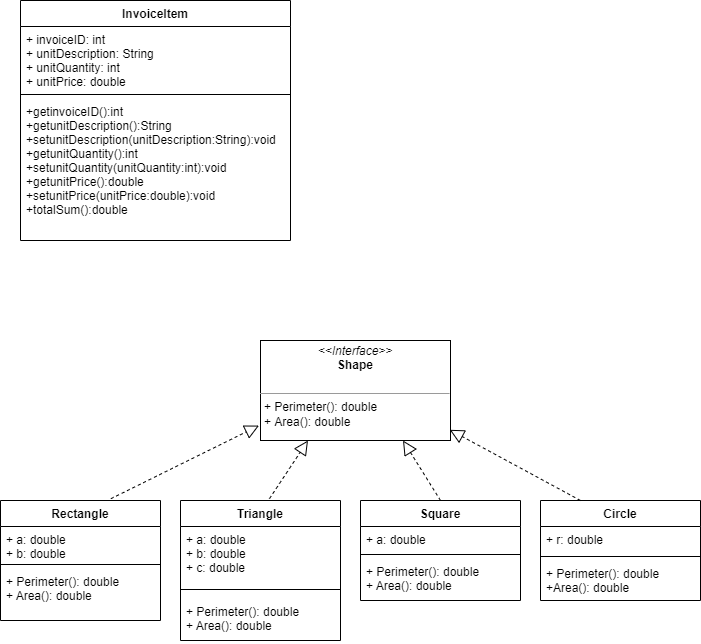

The diagram above was exported from draw.io. Its source (the exported page's mxGraphModel, read from the mxfile embedded in the PNG):
<mxGraphModel dx="1502" dy="685" grid="1" gridSize="10" guides="1" tooltips="1" connect="1" arrows="1" fold="1" page="1" pageScale="1" pageWidth="827" pageHeight="1169" math="0" shadow="0">
  <root>
    <mxCell id="WIyWlLk6GJQsqaUBKTNV-0" />
    <mxCell id="WIyWlLk6GJQsqaUBKTNV-1" parent="WIyWlLk6GJQsqaUBKTNV-0" />
    <mxCell id="yycDh1ERDKAiIEYOanLL-1" value="InvoiceItem" style="swimlane;fontStyle=1;align=center;verticalAlign=top;childLayout=stackLayout;horizontal=1;startSize=26;horizontalStack=0;resizeParent=1;resizeParentMax=0;resizeLast=0;collapsible=1;marginBottom=0;" parent="WIyWlLk6GJQsqaUBKTNV-1" vertex="1">
      <mxGeometry x="80" y="30" width="270" height="240" as="geometry" />
    </mxCell>
    <mxCell id="yycDh1ERDKAiIEYOanLL-2" value="+ invoiceID: int&#10;+ unitDescription: String&#10;+ unitQuantity: int&#10;+ unitPrice: double" style="text;strokeColor=none;fillColor=none;align=left;verticalAlign=top;spacingLeft=4;spacingRight=4;overflow=hidden;rotatable=0;points=[[0,0.5],[1,0.5]];portConstraint=eastwest;" parent="yycDh1ERDKAiIEYOanLL-1" vertex="1">
      <mxGeometry y="26" width="270" height="64" as="geometry" />
    </mxCell>
    <mxCell id="yycDh1ERDKAiIEYOanLL-3" value="" style="line;strokeWidth=1;fillColor=none;align=left;verticalAlign=middle;spacingTop=-1;spacingLeft=3;spacingRight=3;rotatable=0;labelPosition=right;points=[];portConstraint=eastwest;" parent="yycDh1ERDKAiIEYOanLL-1" vertex="1">
      <mxGeometry y="90" width="270" height="8" as="geometry" />
    </mxCell>
    <mxCell id="yycDh1ERDKAiIEYOanLL-4" value="+getinvoiceID():int&#10;+getunitDescription():String&#10;+setunitDescription(unitDescription:String):void&#10;+getunitQuantity():int&#10;+setunitQuantity(unitQuantity:int):void&#10;+getunitPrice():double&#10;+setunitPrice(unitPrice:double):void&#10;+totalSum():double" style="text;strokeColor=none;fillColor=none;align=left;verticalAlign=top;spacingLeft=4;spacingRight=4;overflow=hidden;rotatable=0;points=[[0,0.5],[1,0.5]];portConstraint=eastwest;" parent="yycDh1ERDKAiIEYOanLL-1" vertex="1">
      <mxGeometry y="98" width="270" height="142" as="geometry" />
    </mxCell>
    <mxCell id="yycDh1ERDKAiIEYOanLL-10" value="&lt;p style=&quot;margin: 0px ; margin-top: 4px ; text-align: center&quot;&gt;&lt;i&gt;&amp;lt;&amp;lt;Interface&amp;gt;&amp;gt;&lt;/i&gt;&lt;br&gt;&lt;b&gt;Shape&lt;/b&gt;&lt;/p&gt;&lt;p style=&quot;margin: 0px ; margin-left: 4px&quot;&gt;&lt;br&gt;&lt;/p&gt;&lt;hr size=&quot;1&quot;&gt;&lt;p style=&quot;margin: 0px ; margin-left: 4px&quot;&gt;+ Perimeter(): double&lt;br&gt;+ Area(): double&lt;/p&gt;" style="verticalAlign=top;align=left;overflow=fill;fontSize=12;fontFamily=Helvetica;html=1;" parent="WIyWlLk6GJQsqaUBKTNV-1" vertex="1">
      <mxGeometry x="320" y="370" width="190" height="100" as="geometry" />
    </mxCell>
    <mxCell id="yycDh1ERDKAiIEYOanLL-17" value="Square" style="swimlane;fontStyle=1;align=center;verticalAlign=top;childLayout=stackLayout;horizontal=1;startSize=26;horizontalStack=0;resizeParent=1;resizeParentMax=0;resizeLast=0;collapsible=1;marginBottom=0;" parent="WIyWlLk6GJQsqaUBKTNV-1" vertex="1">
      <mxGeometry x="420" y="530" width="160" height="100" as="geometry" />
    </mxCell>
    <mxCell id="yycDh1ERDKAiIEYOanLL-18" value="+ a: double" style="text;strokeColor=none;fillColor=none;align=left;verticalAlign=top;spacingLeft=4;spacingRight=4;overflow=hidden;rotatable=0;points=[[0,0.5],[1,0.5]];portConstraint=eastwest;" parent="yycDh1ERDKAiIEYOanLL-17" vertex="1">
      <mxGeometry y="26" width="160" height="24" as="geometry" />
    </mxCell>
    <mxCell id="yycDh1ERDKAiIEYOanLL-19" value="" style="line;strokeWidth=1;fillColor=none;align=left;verticalAlign=middle;spacingTop=-1;spacingLeft=3;spacingRight=3;rotatable=0;labelPosition=right;points=[];portConstraint=eastwest;" parent="yycDh1ERDKAiIEYOanLL-17" vertex="1">
      <mxGeometry y="50" width="160" height="8" as="geometry" />
    </mxCell>
    <mxCell id="yycDh1ERDKAiIEYOanLL-20" value="+ Perimeter(): double&#10;+ Area(): double" style="text;strokeColor=none;fillColor=none;align=left;verticalAlign=top;spacingLeft=4;spacingRight=4;overflow=hidden;rotatable=0;points=[[0,0.5],[1,0.5]];portConstraint=eastwest;" parent="yycDh1ERDKAiIEYOanLL-17" vertex="1">
      <mxGeometry y="58" width="160" height="42" as="geometry" />
    </mxCell>
    <mxCell id="yycDh1ERDKAiIEYOanLL-21" value="Triangle" style="swimlane;fontStyle=1;align=center;verticalAlign=top;childLayout=stackLayout;horizontal=1;startSize=26;horizontalStack=0;resizeParent=1;resizeParentMax=0;resizeLast=0;collapsible=1;marginBottom=0;" parent="WIyWlLk6GJQsqaUBKTNV-1" vertex="1">
      <mxGeometry x="240" y="530" width="160" height="140" as="geometry" />
    </mxCell>
    <mxCell id="yycDh1ERDKAiIEYOanLL-22" value="+ a: double&#10;+ b: double&#10;+ c: double" style="text;strokeColor=none;fillColor=none;align=left;verticalAlign=top;spacingLeft=4;spacingRight=4;overflow=hidden;rotatable=0;points=[[0,0.5],[1,0.5]];portConstraint=eastwest;" parent="yycDh1ERDKAiIEYOanLL-21" vertex="1">
      <mxGeometry y="26" width="160" height="54" as="geometry" />
    </mxCell>
    <mxCell id="yycDh1ERDKAiIEYOanLL-23" value="" style="line;strokeWidth=1;fillColor=none;align=left;verticalAlign=middle;spacingTop=-1;spacingLeft=3;spacingRight=3;rotatable=0;labelPosition=right;points=[];portConstraint=eastwest;" parent="yycDh1ERDKAiIEYOanLL-21" vertex="1">
      <mxGeometry y="80" width="160" height="18" as="geometry" />
    </mxCell>
    <mxCell id="yycDh1ERDKAiIEYOanLL-24" value="+ Perimeter(): double&#10;+ Area(): double" style="text;strokeColor=none;fillColor=none;align=left;verticalAlign=top;spacingLeft=4;spacingRight=4;overflow=hidden;rotatable=0;points=[[0,0.5],[1,0.5]];portConstraint=eastwest;" parent="yycDh1ERDKAiIEYOanLL-21" vertex="1">
      <mxGeometry y="98" width="160" height="42" as="geometry" />
    </mxCell>
    <mxCell id="yycDh1ERDKAiIEYOanLL-33" value="Rectangle" style="swimlane;fontStyle=1;align=center;verticalAlign=top;childLayout=stackLayout;horizontal=1;startSize=26;horizontalStack=0;resizeParent=1;resizeParentMax=0;resizeLast=0;collapsible=1;marginBottom=0;" parent="WIyWlLk6GJQsqaUBKTNV-1" vertex="1">
      <mxGeometry x="60" y="530" width="160" height="120" as="geometry" />
    </mxCell>
    <mxCell id="yycDh1ERDKAiIEYOanLL-34" value="+ a: double&#10;+ b: double&#10;" style="text;strokeColor=none;fillColor=none;align=left;verticalAlign=top;spacingLeft=4;spacingRight=4;overflow=hidden;rotatable=0;points=[[0,0.5],[1,0.5]];portConstraint=eastwest;" parent="yycDh1ERDKAiIEYOanLL-33" vertex="1">
      <mxGeometry y="26" width="160" height="34" as="geometry" />
    </mxCell>
    <mxCell id="yycDh1ERDKAiIEYOanLL-35" value="" style="line;strokeWidth=1;fillColor=none;align=left;verticalAlign=middle;spacingTop=-1;spacingLeft=3;spacingRight=3;rotatable=0;labelPosition=right;points=[];portConstraint=eastwest;" parent="yycDh1ERDKAiIEYOanLL-33" vertex="1">
      <mxGeometry y="60" width="160" height="8" as="geometry" />
    </mxCell>
    <mxCell id="yycDh1ERDKAiIEYOanLL-36" value="+ Perimeter(): double&#10;+ Area(): double" style="text;strokeColor=none;fillColor=none;align=left;verticalAlign=top;spacingLeft=4;spacingRight=4;overflow=hidden;rotatable=0;points=[[0,0.5],[1,0.5]];portConstraint=eastwest;" parent="yycDh1ERDKAiIEYOanLL-33" vertex="1">
      <mxGeometry y="68" width="160" height="52" as="geometry" />
    </mxCell>
    <mxCell id="yycDh1ERDKAiIEYOanLL-37" value="Circle" style="swimlane;fontStyle=1;align=center;verticalAlign=top;childLayout=stackLayout;horizontal=1;startSize=26;horizontalStack=0;resizeParent=1;resizeParentMax=0;resizeLast=0;collapsible=1;marginBottom=0;" parent="WIyWlLk6GJQsqaUBKTNV-1" vertex="1">
      <mxGeometry x="600" y="530" width="160" height="100" as="geometry" />
    </mxCell>
    <mxCell id="yycDh1ERDKAiIEYOanLL-44" value="" style="endArrow=block;dashed=1;endFill=0;endSize=12;html=1;rounded=0;entryX=0.996;entryY=0.893;entryDx=0;entryDy=0;entryPerimeter=0;" parent="yycDh1ERDKAiIEYOanLL-37" target="yycDh1ERDKAiIEYOanLL-10" edge="1">
      <mxGeometry width="160" relative="1" as="geometry">
        <mxPoint x="40" as="sourcePoint" />
        <mxPoint x="200" as="targetPoint" />
      </mxGeometry>
    </mxCell>
    <mxCell id="yycDh1ERDKAiIEYOanLL-38" value="+ r: double" style="text;strokeColor=none;fillColor=none;align=left;verticalAlign=top;spacingLeft=4;spacingRight=4;overflow=hidden;rotatable=0;points=[[0,0.5],[1,0.5]];portConstraint=eastwest;" parent="yycDh1ERDKAiIEYOanLL-37" vertex="1">
      <mxGeometry y="26" width="160" height="26" as="geometry" />
    </mxCell>
    <mxCell id="yycDh1ERDKAiIEYOanLL-39" value="" style="line;strokeWidth=1;fillColor=none;align=left;verticalAlign=middle;spacingTop=-1;spacingLeft=3;spacingRight=3;rotatable=0;labelPosition=right;points=[];portConstraint=eastwest;" parent="yycDh1ERDKAiIEYOanLL-37" vertex="1">
      <mxGeometry y="52" width="160" height="8" as="geometry" />
    </mxCell>
    <mxCell id="yycDh1ERDKAiIEYOanLL-40" value="+ Perimeter(): double&#10;+Area(): double" style="text;strokeColor=none;fillColor=none;align=left;verticalAlign=top;spacingLeft=4;spacingRight=4;overflow=hidden;rotatable=0;points=[[0,0.5],[1,0.5]];portConstraint=eastwest;" parent="yycDh1ERDKAiIEYOanLL-37" vertex="1">
      <mxGeometry y="60" width="160" height="40" as="geometry" />
    </mxCell>
    <mxCell id="yycDh1ERDKAiIEYOanLL-41" value="" style="endArrow=block;dashed=1;endFill=0;endSize=12;html=1;rounded=0;entryX=-0.008;entryY=0.851;entryDx=0;entryDy=0;entryPerimeter=0;exitX=0.69;exitY=-0.015;exitDx=0;exitDy=0;exitPerimeter=0;" parent="WIyWlLk6GJQsqaUBKTNV-1" source="yycDh1ERDKAiIEYOanLL-33" target="yycDh1ERDKAiIEYOanLL-10" edge="1">
      <mxGeometry width="160" relative="1" as="geometry">
        <mxPoint x="170" y="500" as="sourcePoint" />
        <mxPoint x="330" y="500" as="targetPoint" />
      </mxGeometry>
    </mxCell>
    <mxCell id="yycDh1ERDKAiIEYOanLL-42" value="" style="endArrow=block;dashed=1;endFill=0;endSize=12;html=1;rounded=0;exitX=0.556;exitY=-0.013;exitDx=0;exitDy=0;exitPerimeter=0;entryX=0.25;entryY=1;entryDx=0;entryDy=0;" parent="WIyWlLk6GJQsqaUBKTNV-1" source="yycDh1ERDKAiIEYOanLL-21" target="yycDh1ERDKAiIEYOanLL-10" edge="1">
      <mxGeometry width="160" relative="1" as="geometry">
        <mxPoint x="320" y="490" as="sourcePoint" />
        <mxPoint x="480" y="490" as="targetPoint" />
      </mxGeometry>
    </mxCell>
    <mxCell id="yycDh1ERDKAiIEYOanLL-43" value="" style="endArrow=block;dashed=1;endFill=0;endSize=12;html=1;rounded=0;exitX=0.5;exitY=0;exitDx=0;exitDy=0;entryX=0.75;entryY=1;entryDx=0;entryDy=0;" parent="WIyWlLk6GJQsqaUBKTNV-1" source="yycDh1ERDKAiIEYOanLL-17" target="yycDh1ERDKAiIEYOanLL-10" edge="1">
      <mxGeometry width="160" relative="1" as="geometry">
        <mxPoint x="480" y="500" as="sourcePoint" />
        <mxPoint x="640" y="500" as="targetPoint" />
      </mxGeometry>
    </mxCell>
  </root>
</mxGraphModel>